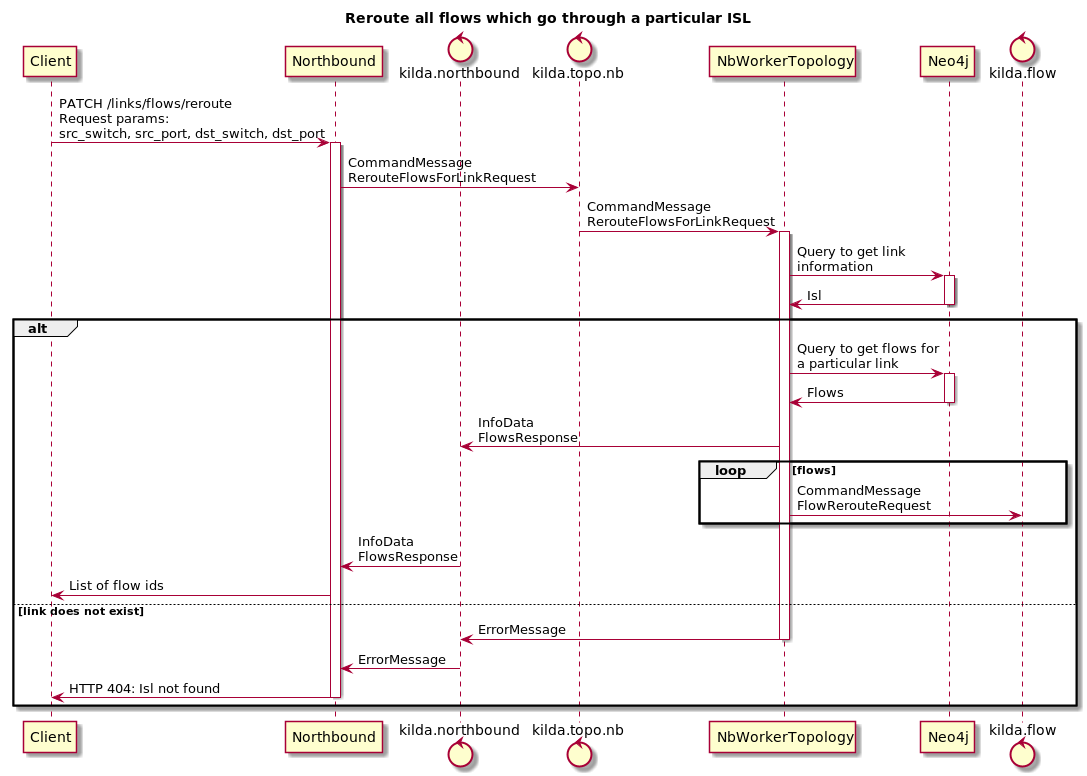

The diagram above was rendered by PlantUML. Its source (embedded in the PNG):
@startuml
title Reroute all flows which go through a particular ISL

participant Client

participant Northbound

control kilda.northbound
control kilda.topo.nb

participant NbWorkerTopology

participant Neo4j

control kilda.flow

Client -> Northbound : PATCH /links/flows/reroute\nRequest params:\nsrc_switch, src_port, dst_switch, dst_port

activate Northbound
Northbound -> kilda.topo.nb : CommandMessage\nRerouteFlowsForLinkRequest
kilda.topo.nb -> NbWorkerTopology : CommandMessage\nRerouteFlowsForLinkRequest
activate NbWorkerTopology

NbWorkerTopology -> Neo4j : Query to get link\ninformation
activate Neo4j
Neo4j -> NbWorkerTopology : Isl
deactivate Neo4j

alt

NbWorkerTopology -> Neo4j : Query to get flows for\na particular link
activate Neo4j
Neo4j -> NbWorkerTopology : Flows
deactivate Neo4j
NbWorkerTopology -> kilda.northbound : InfoData\nFlowsResponse
loop flows
    NbWorkerTopology -> kilda.flow : CommandMessage\nFlowRerouteRequest
end
kilda.northbound -> Northbound : InfoData\nFlowsResponse
Northbound -> Client : List of flow ids

else link does not exist

NbWorkerTopology -> kilda.northbound : ErrorMessage
deactivate NbWorkerTopology
kilda.northbound -> Northbound : ErrorMessage
Northbound -> Client : HTTP 404: Isl not found
deactivate Northbound
end

@enduml